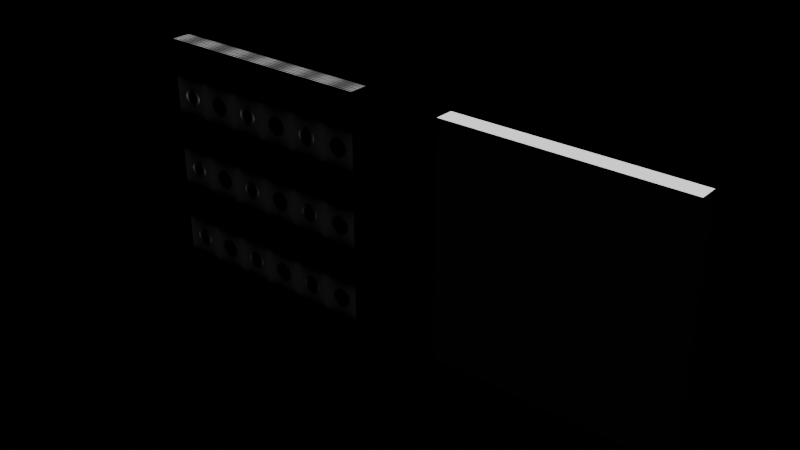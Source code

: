# Source: t06_normal_map.blend  (saved by Blender 5.2.44; exported with 4.5.12 LTS)
import bpy
from mathutils import Matrix  # noqa: F401  (used for matrix-valued properties, if any)

bpy.ops.wm.read_factory_settings(use_empty=True)
scene = bpy.context.scene
scene.name = 'Scene'

# ---- images (referenced by path relative to the original .blend; pixels are not part of the script)
import os
ASSET_DIR = os.environ.get("B2B_ASSET_DIR", "")  # directory of the original .blend (textures are referenced by path, not embedded)
HERE = os.path.dirname(os.path.abspath(__file__))  # packed textures are extracted next to this script under _unpacked/

def load_image(name, relpath, width, height, colorspace="sRGB"):
    """Load a texture the original file referenced (path relative to the .blend, or extracted next to this script)."""
    p = next((c for c in (os.path.join(HERE, relpath), os.path.join(ASSET_DIR, relpath)) if relpath and os.path.exists(c)), "")
    if p:
        img = bpy.data.images.load(p, check_existing=True)
        img.name = name
    else:  # same state as the original file: an image datablock whose file is absent (Cycles renders it pink)
        img = bpy.data.images.new(name, width, height)
        img.source = "FILE"
        img.filepath = "//" + (relpath or name)
    img.colorspace_settings.name = colorspace
    return img
img_ridges = load_image('ridges', '_unpacked/ridges.63ce1561.png', 64, 64, 'Non-Color')

# ---- materials (node trees are filled in below, after node groups)
mat_ridged = bpy.data.materials.new('Ridged')
mat_smooth = bpy.data.materials.new('Smooth')

# ---- material node trees
mat_ridged.use_nodes = True; mat_ridged.node_tree.nodes.clear()
_N = mat_ridged.node_tree.nodes; _L = mat_ridged.node_tree.links
n0 = _N.new('ShaderNodeBsdfPrincipled'); n0.name = 'Principled BSDF'; n0.location = (-200, 100)
n0.inputs[2].default_value = 0.25
n0.inputs[10].default_value = 0.005
n1 = _N.new('ShaderNodeOutputMaterial'); n1.name = 'Material Output'; n1.location = (200, 100)
n2 = _N.new('ShaderNodeTexImage'); n2.name = 'Image Texture'; n2.location = (0, 0)
n2.image = img_ridges
n3 = _N.new('ShaderNodeNormalMap'); n3.name = 'Normal Map'; n3.location = (0, 0)
n3.width = 160
_L.new(n0.outputs[0], n1.inputs[0])
_L.new(n2.outputs[0], n3.inputs[1])
_L.new(n3.outputs[0], n0.inputs[5])
n1.is_active_output = True
mat_smooth.use_nodes = True; mat_smooth.node_tree.nodes.clear()
_N = mat_smooth.node_tree.nodes; _L = mat_smooth.node_tree.links
n0 = _N.new('ShaderNodeBsdfPrincipled'); n0.name = 'Principled BSDF'; n0.location = (-200, 100)
n0.inputs[2].default_value = 0.25
n0.inputs[10].default_value = 0.005
n1 = _N.new('ShaderNodeOutputMaterial'); n1.name = 'Material Output'; n1.location = (200, 100)
_L.new(n0.outputs[0], n1.inputs[0])
n1.is_active_output = True

# ---- lights
light_sun = bpy.data.lights.new('Sun', 'SUN')
light_sun.energy = 5.0

# ---- meshes
me_bumpypanelmesh = bpy.data.meshes.new('BumpyPanelMesh')
me_bumpypanelmesh.from_pydata([(-0.5, -0.5, -0.5), (-0.5, -0.5, 0.5), (-0.5, 0.5, -0.5), (-0.5, 0.5, 0.5), (0.5, -0.5, -0.5), (0.5, -0.5, 0.5), (0.5, 0.5, -0.5), (0.5, 0.5, 0.5)], [], [(0, 1, 3, 2), (2, 3, 7, 6), (6, 7, 5, 4), (4, 5, 1, 0), (2, 6, 4, 0), (7, 3, 1, 5)])
_uv = me_bumpypanelmesh.uv_layers.new(name='UVMap')
_uv.uv.foreach_set('vector', [0.0, 0.0, 0.0, 1.0, 1.0, 1.0, 1.0, 0.0, 0.0, 0.0, 0.0, 1.0, 1.0, 1.0, 1.0, 0.0, 1.0, 0.0, 1.0, 1.0, 0.0, 1.0, 0.0, 0.0, 1.0, 0.0, 1.0, 1.0, 0.0, 1.0, 0.0, 0.0, 0.0, 1.0, 1.0, 1.0, 1.0, 0.0, 0.0, 0.0, 1.0, 1.0, 0.0, 1.0, 0.0, 0.0, 1.0, 0.0])
me_bumpypanelmesh.materials.append(mat_ridged)
me_bumpypanelmesh.update()
me_flatpanelmesh = bpy.data.meshes.new('FlatPanelMesh')
me_flatpanelmesh.from_pydata([(-0.5, -0.5, -0.5), (-0.5, -0.5, 0.5), (-0.5, 0.5, -0.5), (-0.5, 0.5, 0.5), (0.5, -0.5, -0.5), (0.5, -0.5, 0.5), (0.5, 0.5, -0.5), (0.5, 0.5, 0.5)], [], [(0, 1, 3, 2), (2, 3, 7, 6), (6, 7, 5, 4), (4, 5, 1, 0), (2, 6, 4, 0), (7, 3, 1, 5)])
_uv = me_flatpanelmesh.uv_layers.new(name='UVMap')
_uv.uv.foreach_set('vector', [0.375, 0.0, 0.625, 0.0, 0.625, 0.25, 0.375, 0.25, 0.375, 0.25, 0.625, 0.25, 0.625, 0.5, 0.375, 0.5, 0.375, 0.5, 0.625, 0.5, 0.625, 0.75, 0.375, 0.75, 0.375, 0.75, 0.625, 0.75, 0.625, 1.0, 0.375, 1.0, 0.125, 0.5, 0.375, 0.5, 0.375, 0.75, 0.125, 0.75, 0.625, 0.5, 0.875, 0.5, 0.875, 0.75, 0.625, 0.75])
me_flatpanelmesh.materials.append(mat_smooth)
me_flatpanelmesh.update()

# ---- objects
ob_bumpypanel = bpy.data.objects.new('BumpyPanel', me_bumpypanelmesh)
ob_flatpanel = bpy.data.objects.new('FlatPanel', me_flatpanelmesh)
ob_sun = bpy.data.objects.new('Sun', light_sun)

# ---- transforms, parenting, visibility, modifiers, constraints
ob_bumpypanel.location = (-0.7, 0.0, 0.5)
ob_bumpypanel.scale = (1.0, 0.08, 1.0)
ob_flatpanel.location = (0.7, 0.0, 0.5)
ob_flatpanel.scale = (1.0, 0.08, 1.0)
ob_sun.location = (2.0, -2.0, 4.0)

# ---- collection membership
scene.collection.objects.link(ob_bumpypanel)
scene.collection.objects.link(ob_flatpanel)
scene.collection.objects.link(ob_sun)

# ---- scene / render settings (as saved in the file)
scene.frame_start = 1; scene.frame_end = 250; scene.frame_set(1)
scene.render.engine = 'BLENDER_EEVEE_NEXT'
scene.render.bake_bias = 0.0
scene.render.bake_samples = 0
scene.render.compositor_device = 'GPU'
scene.eevee.use_volume_custom_range = False
scene.eevee.fast_gi_thickness_near = 0.1
scene.eevee.fast_gi_thickness_far = 0.0
scene.eevee.ray_tracing_options.screen_trace_thickness = 0.1
bpy.context.view_layer.update()

# ---- added for rendering (the .blend has no active camera): camera
cam_auto = bpy.data.cameras.new('AutoCamera')
cam_auto.lens = 50.0
cam_auto.sensor_width = 36.0
cam_auto.clip_end = 1000.0
ob_auto_camera = bpy.data.objects.new('AutoCamera', cam_auto)
scene.collection.objects.link(ob_auto_camera)
ob_auto_camera.location = (2.40672, -2.88807, 2.42538)
ob_auto_camera.rotation_euler = (1.09748, -7.21219e-08, 0.694738)
scene.camera = ob_auto_camera
bpy.context.view_layer.update()
